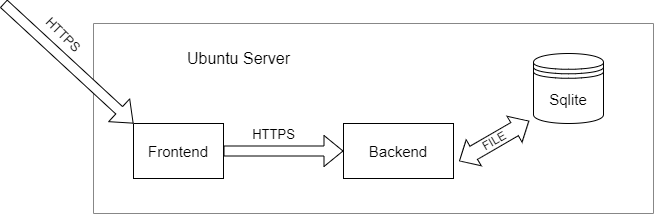

The diagram above was exported from draw.io. Its source (the exported page's mxGraphModel, read from the mxfile embedded in the PNG):
<mxGraphModel dx="600" dy="359" grid="1" gridSize="10" guides="1" tooltips="1" connect="1" arrows="1" fold="1" page="1" pageScale="1" pageWidth="827" pageHeight="1169" math="0" shadow="0">
  <root>
    <mxCell id="WIyWlLk6GJQsqaUBKTNV-0" />
    <mxCell id="WIyWlLk6GJQsqaUBKTNV-1" parent="WIyWlLk6GJQsqaUBKTNV-0" />
    <mxCell id="rLG4FlI1jS5mxq-Vj5iU-0" value="&lt;font style=&quot;font-size: 15px;&quot;&gt;Sqlite&lt;/font&gt;" style="shape=datastore;whiteSpace=wrap;html=1;" vertex="1" parent="WIyWlLk6GJQsqaUBKTNV-1">
      <mxGeometry x="590" y="200" width="70" height="70" as="geometry" />
    </mxCell>
    <mxCell id="rLG4FlI1jS5mxq-Vj5iU-1" value="&lt;font style=&quot;font-size: 15px;&quot;&gt;Frontend&lt;/font&gt;" style="rounded=0;whiteSpace=wrap;html=1;" vertex="1" parent="WIyWlLk6GJQsqaUBKTNV-1">
      <mxGeometry x="190" y="270" width="90" height="55" as="geometry" />
    </mxCell>
    <mxCell id="rLG4FlI1jS5mxq-Vj5iU-2" value="&lt;font style=&quot;font-size: 15px;&quot;&gt;Backend&lt;/font&gt;" style="rounded=0;whiteSpace=wrap;html=1;" vertex="1" parent="WIyWlLk6GJQsqaUBKTNV-1">
      <mxGeometry x="400" y="270" width="110" height="55" as="geometry" />
    </mxCell>
    <mxCell id="rLG4FlI1jS5mxq-Vj5iU-4" value="" style="endArrow=none;html=1;rounded=0;strokeColor=#878787;" edge="1" parent="WIyWlLk6GJQsqaUBKTNV-1">
      <mxGeometry width="50" height="50" relative="1" as="geometry">
        <mxPoint x="150" y="170" as="sourcePoint" />
        <mxPoint x="710" y="170" as="targetPoint" />
      </mxGeometry>
    </mxCell>
    <mxCell id="rLG4FlI1jS5mxq-Vj5iU-5" value="" style="endArrow=none;html=1;rounded=0;strokeColor=#878787;" edge="1" parent="WIyWlLk6GJQsqaUBKTNV-1">
      <mxGeometry width="50" height="50" relative="1" as="geometry">
        <mxPoint x="150" y="360" as="sourcePoint" />
        <mxPoint x="710" y="360" as="targetPoint" />
      </mxGeometry>
    </mxCell>
    <mxCell id="rLG4FlI1jS5mxq-Vj5iU-6" value="" style="endArrow=none;html=1;rounded=0;strokeColor=#878787;" edge="1" parent="WIyWlLk6GJQsqaUBKTNV-1">
      <mxGeometry width="50" height="50" relative="1" as="geometry">
        <mxPoint x="710" y="360" as="sourcePoint" />
        <mxPoint x="710" y="170" as="targetPoint" />
      </mxGeometry>
    </mxCell>
    <mxCell id="rLG4FlI1jS5mxq-Vj5iU-7" value="" style="endArrow=none;html=1;rounded=0;strokeColor=#878787;" edge="1" parent="WIyWlLk6GJQsqaUBKTNV-1">
      <mxGeometry width="50" height="50" relative="1" as="geometry">
        <mxPoint x="150" y="360" as="sourcePoint" />
        <mxPoint x="150" y="170" as="targetPoint" />
      </mxGeometry>
    </mxCell>
    <mxCell id="rLG4FlI1jS5mxq-Vj5iU-10" value="" style="shape=flexArrow;endArrow=classic;html=1;rounded=0;entryX=0;entryY=0;entryDx=0;entryDy=0;fillColor=default;" edge="1" parent="WIyWlLk6GJQsqaUBKTNV-1" target="rLG4FlI1jS5mxq-Vj5iU-1">
      <mxGeometry width="50" height="50" relative="1" as="geometry">
        <mxPoint x="60" y="150" as="sourcePoint" />
        <mxPoint x="120" y="260" as="targetPoint" />
      </mxGeometry>
    </mxCell>
    <mxCell id="rLG4FlI1jS5mxq-Vj5iU-11" value="&lt;font style=&quot;font-size: 13px;&quot;&gt;HTTPS&lt;/font&gt;" style="edgeLabel;html=1;align=center;verticalAlign=middle;resizable=0;points=[];rotation=45;" vertex="1" connectable="0" parent="rLG4FlI1jS5mxq-Vj5iU-10">
      <mxGeometry x="-0.5484" y="1" relative="1" as="geometry">
        <mxPoint x="30" y="4" as="offset" />
      </mxGeometry>
    </mxCell>
    <mxCell id="rLG4FlI1jS5mxq-Vj5iU-12" value="" style="shape=flexArrow;endArrow=classic;html=1;rounded=0;entryX=0;entryY=0.5;entryDx=0;entryDy=0;exitX=1;exitY=0.5;exitDx=0;exitDy=0;fillColor=default;" edge="1" parent="WIyWlLk6GJQsqaUBKTNV-1" source="rLG4FlI1jS5mxq-Vj5iU-1" target="rLG4FlI1jS5mxq-Vj5iU-2">
      <mxGeometry width="50" height="50" relative="1" as="geometry">
        <mxPoint x="220" y="350" as="sourcePoint" />
        <mxPoint x="270" y="300" as="targetPoint" />
      </mxGeometry>
    </mxCell>
    <mxCell id="rLG4FlI1jS5mxq-Vj5iU-13" value="&lt;font style=&quot;font-size: 13px;&quot;&gt;HTTPS&lt;/font&gt;" style="edgeLabel;html=1;align=center;verticalAlign=middle;resizable=0;points=[];" vertex="1" connectable="0" parent="rLG4FlI1jS5mxq-Vj5iU-12">
      <mxGeometry x="-0.3867" y="6" relative="1" as="geometry">
        <mxPoint x="13" y="-11" as="offset" />
      </mxGeometry>
    </mxCell>
    <mxCell id="rLG4FlI1jS5mxq-Vj5iU-14" value="FILE" style="shape=doubleArrow;whiteSpace=wrap;html=1;rotation=-30;arrowWidth=0.5031541832543345;arrowSize=0.20524769467184634;" vertex="1" parent="WIyWlLk6GJQsqaUBKTNV-1">
      <mxGeometry x="510.67" y="272.5" width="80" height="30" as="geometry" />
    </mxCell>
    <mxCell id="rLG4FlI1jS5mxq-Vj5iU-16" value="&lt;font style=&quot;font-size: 16px;&quot;&gt;Ubuntu Server&lt;/font&gt;" style="text;html=1;align=center;verticalAlign=middle;resizable=0;points=[];autosize=1;strokeColor=none;fillColor=none;" vertex="1" parent="WIyWlLk6GJQsqaUBKTNV-1">
      <mxGeometry x="230" y="190" width="130" height="30" as="geometry" />
    </mxCell>
  </root>
</mxGraphModel>